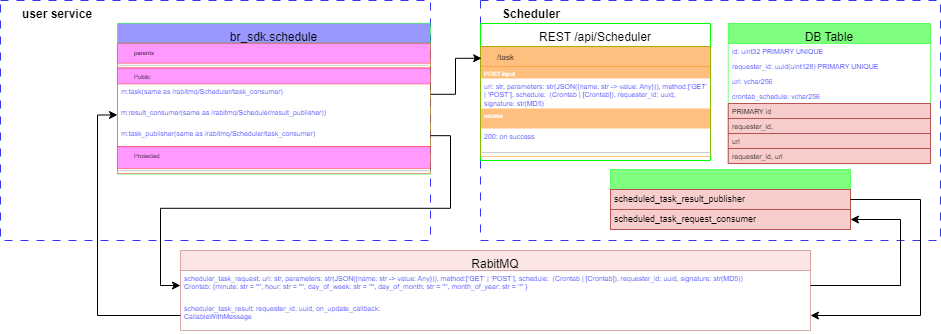

The diagram above was exported from draw.io. Its source (the exported page's mxGraphModel, read from the mxfile embedded in the PNG):
<mxGraphModel dx="1372" dy="820" grid="1" gridSize="10" guides="1" tooltips="1" connect="1" arrows="1" fold="1" page="1" pageScale="1" pageWidth="850" pageHeight="1100" math="0" shadow="0">
  <root>
    <mxCell id="0" />
    <mxCell id="1" parent="0" />
    <mxCell id="NsKPOh6CZbnY5XaWJPo6-1" value="&lt;span style=&quot;text-wrap: nowrap; font-size: 12px;&quot;&gt;&lt;font style=&quot;font-size: 12px;&quot;&gt;Scheduler&lt;/font&gt;&lt;/span&gt;" style="rounded=0;whiteSpace=wrap;html=1;verticalAlign=top;align=left;fillColor=none;dashed=1;dashPattern=8 8;strokeColor=#3333FF;strokeWidth=1;perimeterSpacing=0;fontSize=12;spacingLeft=20;fontStyle=1;container=1;" parent="1" vertex="1">
      <mxGeometry x="560" y="110" width="460" height="240" as="geometry">
        <mxRectangle x="-3850" y="-800" width="210" height="70" as="alternateBounds" />
      </mxGeometry>
    </mxCell>
    <mxCell id="NsKPOh6CZbnY5XaWJPo6-2" value="REST /api/Scheduler" style="swimlane;fontStyle=0;align=center;verticalAlign=top;childLayout=stackLayout;horizontal=1;startSize=23;horizontalStack=0;resizeParent=1;resizeLast=0;collapsible=1;marginBottom=0;rounded=0;shadow=0;strokeWidth=1;strokeColor=#00FF00;fontSize=12;" parent="NsKPOh6CZbnY5XaWJPo6-1" vertex="1">
      <mxGeometry y="23" width="230" height="137" as="geometry">
        <mxRectangle x="-2560" y="-2160" width="240" height="20" as="alternateBounds" />
      </mxGeometry>
    </mxCell>
    <mxCell id="NsKPOh6CZbnY5XaWJPo6-3" value="/task" style="swimlane;fontStyle=0;align=left;verticalAlign=top;childLayout=stackLayout;horizontal=1;startSize=20;horizontalStack=0;resizeParent=1;resizeLast=0;collapsible=1;marginBottom=0;rounded=0;shadow=0;strokeWidth=1;strokeColor=#FF8000;container=0;spacingTop=0;spacingLeft=15;fillColor=#FF8000;opacity=50;fontSize=8;" parent="NsKPOh6CZbnY5XaWJPo6-2" vertex="1">
      <mxGeometry y="23" width="230" height="110" as="geometry">
        <mxRectangle x="-2560" y="-2460" width="230" height="20" as="alternateBounds" />
      </mxGeometry>
    </mxCell>
    <mxCell id="NsKPOh6CZbnY5XaWJPo6-4" value="POST input" style="text;align=left;verticalAlign=top;spacingLeft=4;spacingRight=4;overflow=hidden;rotatable=0;points=[[0,0.5],[1,0.5]];portConstraint=eastwest;rounded=0;shadow=0;html=0;spacing=0;spacingBottom=2;fontColor=#FFFFFF;whiteSpace=wrap;labelBackgroundColor=none;fillColor=#FF8000;opacity=50;fontSize=6;" parent="NsKPOh6CZbnY5XaWJPo6-3" vertex="1">
      <mxGeometry y="20" width="230" height="12" as="geometry" />
    </mxCell>
    <mxCell id="NsKPOh6CZbnY5XaWJPo6-5" value="uri: str, parameters: str(JSON({name: str -&gt; value: Any})), method:[‘GET’ | ‘POST’], schedule:  (Crontab | [Crontab]), requester_id: uuid, signature: str(MD5)" style="text;align=left;verticalAlign=top;spacingLeft=4;spacingRight=4;overflow=hidden;rotatable=0;points=[[0,0.5],[1,0.5]];portConstraint=eastwest;rounded=0;shadow=0;html=0;spacing=0;spacingBottom=2;fontColor=#3333FF;fixedWidth=1;whiteSpace=wrap;fontSize=7;" parent="NsKPOh6CZbnY5XaWJPo6-3" vertex="1">
      <mxGeometry y="32" width="230" height="30" as="geometry" />
    </mxCell>
    <mxCell id="NsKPOh6CZbnY5XaWJPo6-6" value="returns" style="text;align=left;verticalAlign=top;spacingLeft=4;spacingRight=4;overflow=hidden;rotatable=0;points=[[0,0.5],[1,0.5]];portConstraint=eastwest;rounded=0;shadow=0;html=0;spacing=0;spacingBottom=2;fontColor=#FFFFFF;whiteSpace=wrap;labelBackgroundColor=none;fillColor=#FF8000;opacity=50;fontSize=6;" parent="NsKPOh6CZbnY5XaWJPo6-3" vertex="1">
      <mxGeometry y="62" width="230" height="20" as="geometry" />
    </mxCell>
    <mxCell id="NsKPOh6CZbnY5XaWJPo6-7" value="200: on success" style="text;align=left;verticalAlign=top;spacingLeft=4;spacingRight=4;overflow=hidden;rotatable=0;points=[[0,0.5],[1,0.5]];portConstraint=eastwest;rounded=0;shadow=0;html=0;spacing=0;spacingBottom=2;fontColor=#3333FF;fixedWidth=1;whiteSpace=wrap;fontSize=7;" parent="NsKPOh6CZbnY5XaWJPo6-3" vertex="1">
      <mxGeometry y="82" width="230" height="20" as="geometry" />
    </mxCell>
    <mxCell id="NsKPOh6CZbnY5XaWJPo6-8" value="" style="line;html=1;strokeWidth=1;align=left;verticalAlign=middle;spacingTop=-1;spacingLeft=3;spacingRight=3;rotatable=0;labelPosition=right;points=[];portConstraint=eastwest;fontColor=#CCCCCC;strokeColor=#CCCCCC;" parent="NsKPOh6CZbnY5XaWJPo6-3" vertex="1">
      <mxGeometry y="102" width="230" height="8" as="geometry" />
    </mxCell>
    <mxCell id="NsKPOh6CZbnY5XaWJPo6-9" value="DB Table" style="swimlane;fontStyle=0;align=center;verticalAlign=top;childLayout=stackLayout;horizontal=1;startSize=20;horizontalStack=0;resizeParent=1;resizeLast=0;collapsible=1;marginBottom=0;rounded=0;shadow=0;strokeWidth=1;strokeColor=#00FF00;fontSize=12;fillColor=#00FF00;opacity=50;" parent="NsKPOh6CZbnY5XaWJPo6-1" vertex="1">
      <mxGeometry x="247.77" y="23" width="202.23" height="140" as="geometry">
        <mxRectangle x="-2560" y="-2320" width="240" height="26" as="alternateBounds" />
      </mxGeometry>
    </mxCell>
    <mxCell id="NsKPOh6CZbnY5XaWJPo6-10" value="id: uint32 PRIMARY UNIQUE" style="text;align=left;verticalAlign=top;spacingLeft=4;spacingRight=4;overflow=hidden;rotatable=0;points=[[0,0.5],[1,0.5]];portConstraint=eastwest;rounded=0;shadow=0;html=0;spacing=0;spacingBottom=2;fontColor=#3333FF;fixedWidth=1;whiteSpace=wrap;fontSize=7;" parent="NsKPOh6CZbnY5XaWJPo6-9" vertex="1">
      <mxGeometry y="20" width="202.23" height="15" as="geometry" />
    </mxCell>
    <mxCell id="NsKPOh6CZbnY5XaWJPo6-11" value="requester_id: uuid(uint128) PRIMARY UNIQUE" style="text;align=left;verticalAlign=top;spacingLeft=4;spacingRight=4;overflow=hidden;rotatable=0;points=[[0,0.5],[1,0.5]];portConstraint=eastwest;rounded=0;shadow=0;html=0;spacing=0;spacingBottom=2;fontColor=#3333FF;fixedWidth=1;whiteSpace=wrap;fontSize=7;" parent="NsKPOh6CZbnY5XaWJPo6-9" vertex="1">
      <mxGeometry y="35" width="202.23" height="15" as="geometry" />
    </mxCell>
    <mxCell id="NsKPOh6CZbnY5XaWJPo6-12" value="url: vchar256" style="text;align=left;verticalAlign=top;spacingLeft=4;spacingRight=4;overflow=hidden;rotatable=0;points=[[0,0.5],[1,0.5]];portConstraint=eastwest;rounded=0;shadow=0;html=0;spacing=0;spacingBottom=2;fontColor=#3333FF;fixedWidth=1;whiteSpace=wrap;fontSize=7;" parent="NsKPOh6CZbnY5XaWJPo6-9" vertex="1">
      <mxGeometry y="50" width="202.23" height="15" as="geometry" />
    </mxCell>
    <mxCell id="NsKPOh6CZbnY5XaWJPo6-13" value="crontab_schedule: vchar256" style="text;align=left;verticalAlign=top;spacingLeft=4;spacingRight=4;overflow=hidden;rotatable=0;points=[[0,0.5],[1,0.5]];portConstraint=eastwest;rounded=0;shadow=0;html=0;spacing=0;spacingBottom=2;fontColor=#3333FF;fixedWidth=1;whiteSpace=wrap;fontSize=7;" parent="NsKPOh6CZbnY5XaWJPo6-9" vertex="1">
      <mxGeometry y="65" width="202.23" height="15" as="geometry" />
    </mxCell>
    <mxCell id="NsKPOh6CZbnY5XaWJPo6-14" value="PRIMARY id" style="text;align=left;verticalAlign=top;spacingLeft=4;spacingRight=4;overflow=hidden;rotatable=0;points=[[0,0.5],[1,0.5]];portConstraint=eastwest;rounded=0;shadow=0;html=0;spacing=0;spacingBottom=2;fixedWidth=1;whiteSpace=wrap;fillColor=#f8cecc;strokeColor=#b85450;fontSize=7;" parent="NsKPOh6CZbnY5XaWJPo6-9" vertex="1">
      <mxGeometry y="80" width="202.23" height="15" as="geometry" />
    </mxCell>
    <mxCell id="NsKPOh6CZbnY5XaWJPo6-15" value="requester_id, " style="text;align=left;verticalAlign=top;spacingLeft=4;spacingRight=4;overflow=hidden;rotatable=0;points=[[0,0.5],[1,0.5]];portConstraint=eastwest;rounded=0;shadow=0;html=0;spacing=0;spacingBottom=2;fixedWidth=1;whiteSpace=wrap;fillColor=#f8cecc;strokeColor=#b85450;fontSize=7;" parent="NsKPOh6CZbnY5XaWJPo6-9" vertex="1">
      <mxGeometry y="95" width="202.23" height="15" as="geometry" />
    </mxCell>
    <mxCell id="NsKPOh6CZbnY5XaWJPo6-16" value="url" style="text;align=left;verticalAlign=top;spacingLeft=4;spacingRight=4;overflow=hidden;rotatable=0;points=[[0,0.5],[1,0.5]];portConstraint=eastwest;rounded=0;shadow=0;html=0;spacing=0;spacingBottom=2;fixedWidth=1;whiteSpace=wrap;fillColor=#f8cecc;strokeColor=#b85450;fontSize=7;" parent="NsKPOh6CZbnY5XaWJPo6-9" vertex="1">
      <mxGeometry y="110" width="202.23" height="15" as="geometry" />
    </mxCell>
    <mxCell id="NsKPOh6CZbnY5XaWJPo6-17" value="requester_id, url" style="text;align=left;verticalAlign=top;spacingLeft=4;spacingRight=4;overflow=hidden;rotatable=0;points=[[0,0.5],[1,0.5]];portConstraint=eastwest;rounded=0;shadow=0;html=0;spacing=0;spacingBottom=2;fixedWidth=1;whiteSpace=wrap;fillColor=#f8cecc;strokeColor=#b85450;fontSize=7;" parent="NsKPOh6CZbnY5XaWJPo6-9" vertex="1">
      <mxGeometry y="125" width="202.23" height="15" as="geometry" />
    </mxCell>
    <mxCell id="NsKPOh6CZbnY5XaWJPo6-18" value="" style="swimlane;fontStyle=0;align=center;verticalAlign=top;childLayout=stackLayout;horizontal=1;startSize=20;horizontalStack=0;resizeParent=1;resizeLast=0;collapsible=1;marginBottom=0;rounded=0;shadow=0;strokeWidth=1;strokeColor=#00FF00;fontSize=12;fillColor=#00FF00;opacity=50;" parent="NsKPOh6CZbnY5XaWJPo6-1" vertex="1">
      <mxGeometry x="130" y="169" width="240" height="60" as="geometry">
        <mxRectangle x="-2560" y="-2320" width="240" height="26" as="alternateBounds" />
      </mxGeometry>
    </mxCell>
    <mxCell id="NsKPOh6CZbnY5XaWJPo6-19" value="scheduled_task_result_publisher" style="text;align=left;verticalAlign=top;spacingLeft=4;spacingRight=4;overflow=hidden;rotatable=0;points=[[0,0.5],[1,0.5]];portConstraint=eastwest;rounded=0;shadow=0;html=0;spacing=0;spacingBottom=2;fixedWidth=1;whiteSpace=wrap;fillColor=#f8cecc;strokeColor=#b85450;fontSize=9;" parent="NsKPOh6CZbnY5XaWJPo6-18" vertex="1">
      <mxGeometry y="20" width="240" height="20" as="geometry" />
    </mxCell>
    <mxCell id="NsKPOh6CZbnY5XaWJPo6-20" value="scheduled_task_request_consumer" style="text;align=left;verticalAlign=top;spacingLeft=4;spacingRight=4;overflow=hidden;rotatable=0;points=[[0,0.5],[1,0.5]];portConstraint=eastwest;rounded=0;shadow=0;html=0;spacing=0;spacingBottom=2;fixedWidth=1;whiteSpace=wrap;fillColor=#f8cecc;strokeColor=#b85450;fontSize=9;" parent="NsKPOh6CZbnY5XaWJPo6-18" vertex="1">
      <mxGeometry y="40" width="240" height="20" as="geometry" />
    </mxCell>
    <mxCell id="NsKPOh6CZbnY5XaWJPo6-21" value="&lt;span style=&quot;text-wrap: nowrap; font-size: 12px;&quot;&gt;&lt;font style=&quot;font-size: 12px;&quot;&gt;user service&lt;/font&gt;&lt;/span&gt;" style="rounded=0;whiteSpace=wrap;html=1;verticalAlign=top;align=left;fillColor=none;dashed=1;dashPattern=8 8;strokeColor=#3333FF;strokeWidth=1;perimeterSpacing=0;fontSize=12;spacingLeft=20;fontStyle=1;container=1;" parent="1" vertex="1">
      <mxGeometry x="80" y="110" width="430" height="240" as="geometry">
        <mxRectangle x="80" y="110" width="210" height="70" as="alternateBounds" />
      </mxGeometry>
    </mxCell>
    <mxCell id="NsKPOh6CZbnY5XaWJPo6-22" value="br_sdk.schedule" style="swimlane;fontStyle=0;align=center;verticalAlign=top;childLayout=stackLayout;horizontal=1;startSize=20;horizontalStack=0;resizeParent=1;resizeLast=0;collapsible=1;marginBottom=0;rounded=0;shadow=0;strokeWidth=1;strokeColor=#00FF00;fontSize=12;fillColor=#3333FF;opacity=50;" parent="NsKPOh6CZbnY5XaWJPo6-21" vertex="1">
      <mxGeometry x="117" y="22.758620689655174" width="313" height="150.90206896551726" as="geometry">
        <mxRectangle x="-2560" y="-1920" width="160" height="20" as="alternateBounds" />
      </mxGeometry>
    </mxCell>
    <mxCell id="NsKPOh6CZbnY5XaWJPo6-23" value="parents" style="swimlane;fontStyle=0;align=left;verticalAlign=top;childLayout=stackLayout;horizontal=1;startSize=20;horizontalStack=0;resizeParent=1;resizeLast=0;collapsible=1;marginBottom=0;rounded=0;shadow=0;strokeWidth=1;strokeColor=#FF3333;container=0;spacingTop=0;spacingLeft=15;fillColor=#FF33FF;opacity=50;fontSize=6;" parent="NsKPOh6CZbnY5XaWJPo6-22" vertex="1">
      <mxGeometry y="20" width="313" height="24.695172413793106" as="geometry">
        <mxRectangle y="80" width="540" height="26" as="alternateBounds" />
      </mxGeometry>
    </mxCell>
    <mxCell id="NsKPOh6CZbnY5XaWJPo6-24" value="" style="line;html=1;strokeWidth=1;align=left;verticalAlign=middle;spacingTop=-1;spacingLeft=3;spacingRight=3;rotatable=0;labelPosition=right;points=[];portConstraint=eastwest;fontColor=#CCCCCC;strokeColor=#CCCCCC;" parent="NsKPOh6CZbnY5XaWJPo6-23" vertex="1">
      <mxGeometry y="20" width="313" height="4.0055172413793105" as="geometry" />
    </mxCell>
    <mxCell id="NsKPOh6CZbnY5XaWJPo6-25" value="Public" style="swimlane;fontStyle=0;align=left;verticalAlign=top;childLayout=stackLayout;horizontal=1;startSize=16;horizontalStack=0;resizeParent=1;resizeLast=0;collapsible=1;marginBottom=0;rounded=0;shadow=0;strokeWidth=1;strokeColor=#FF3333;container=0;spacingTop=0;spacingLeft=15;fillColor=#FF33FF;opacity=50;fontSize=6;" parent="NsKPOh6CZbnY5XaWJPo6-22" vertex="1">
      <mxGeometry y="44.6951724137931" width="313" height="78.62068965517241" as="geometry">
        <mxRectangle x="-580" y="-310" width="540" height="26" as="alternateBounds" />
      </mxGeometry>
    </mxCell>
    <mxCell id="NsKPOh6CZbnY5XaWJPo6-26" value="m:task(same as /rabitmq/Scheduler/task_consumer)" style="text;align=left;verticalAlign=top;spacingLeft=4;spacingRight=4;overflow=hidden;rotatable=0;points=[[0,0.5],[1,0.5]];portConstraint=eastwest;rounded=0;shadow=0;html=0;spacing=0;spacingBottom=2;fontColor=#3333FF;fixedWidth=1;whiteSpace=wrap;fontSize=7;" parent="NsKPOh6CZbnY5XaWJPo6-25" vertex="1">
      <mxGeometry y="16" width="313" height="20.689655172413794" as="geometry" />
    </mxCell>
    <mxCell id="NsKPOh6CZbnY5XaWJPo6-27" value="m:result_consumer(same as /rabitmq/Scheduler/result_publisher))" style="text;align=left;verticalAlign=top;spacingLeft=4;spacingRight=4;overflow=hidden;rotatable=0;points=[[0,0.5],[1,0.5]];portConstraint=eastwest;rounded=0;shadow=0;html=0;spacing=0;spacingBottom=2;fontColor=#3333FF;fixedWidth=1;whiteSpace=wrap;fontSize=7;" parent="NsKPOh6CZbnY5XaWJPo6-25" vertex="1">
      <mxGeometry y="36.689655172413794" width="313" height="20.689655172413794" as="geometry" />
    </mxCell>
    <mxCell id="NsKPOh6CZbnY5XaWJPo6-28" value="m:task_publisher(same as /rabitmq/Scheduler/task_consumer)" style="text;align=left;verticalAlign=top;spacingLeft=4;spacingRight=4;overflow=hidden;rotatable=0;points=[[0,0.5],[1,0.5]];portConstraint=eastwest;rounded=0;shadow=0;html=0;spacing=0;spacingBottom=2;fontColor=#3333FF;fixedWidth=1;whiteSpace=wrap;fontSize=7;" parent="NsKPOh6CZbnY5XaWJPo6-25" vertex="1">
      <mxGeometry y="57.37931034482759" width="313" height="20.689655172413794" as="geometry" />
    </mxCell>
    <mxCell id="NsKPOh6CZbnY5XaWJPo6-29" value="Protected" style="swimlane;fontStyle=0;align=left;verticalAlign=top;childLayout=stackLayout;horizontal=1;startSize=22;horizontalStack=0;resizeParent=1;resizeLast=0;collapsible=1;marginBottom=0;rounded=0;shadow=0;strokeWidth=1;strokeColor=#FF3333;container=0;spacingTop=0;spacingLeft=15;fillColor=#FF33FF;opacity=50;fontSize=6;" parent="NsKPOh6CZbnY5XaWJPo6-22" vertex="1">
      <mxGeometry y="123.31586206896552" width="313" height="26.896551724137932" as="geometry">
        <mxRectangle x="-580" y="-310" width="540" height="26" as="alternateBounds" />
      </mxGeometry>
    </mxCell>
    <mxCell id="NsKPOh6CZbnY5XaWJPo6-30" value="" style="line;html=1;strokeWidth=1;align=left;verticalAlign=middle;spacingTop=-1;spacingLeft=3;spacingRight=3;rotatable=0;labelPosition=right;points=[];portConstraint=eastwest;fontColor=#CCCCCC;strokeColor=#CCCCCC;" parent="NsKPOh6CZbnY5XaWJPo6-29" vertex="1">
      <mxGeometry y="22" width="313" height="4.0055172413793105" as="geometry" />
    </mxCell>
    <mxCell id="NsKPOh6CZbnY5XaWJPo6-31" style="edgeStyle=orthogonalEdgeStyle;rounded=0;orthogonalLoop=1;jettySize=auto;html=1;exitX=1;exitY=0.5;exitDx=0;exitDy=0;entryX=0.005;entryY=0.107;entryDx=0;entryDy=0;entryPerimeter=0;" parent="1" source="NsKPOh6CZbnY5XaWJPo6-26" target="NsKPOh6CZbnY5XaWJPo6-3" edge="1">
      <mxGeometry relative="1" as="geometry" />
    </mxCell>
    <mxCell id="NsKPOh6CZbnY5XaWJPo6-32" value="RabitMQ" style="swimlane;fontStyle=0;align=center;verticalAlign=top;childLayout=stackLayout;horizontal=1;startSize=20;horizontalStack=0;resizeParent=1;resizeLast=0;collapsible=1;marginBottom=0;rounded=0;shadow=0;strokeWidth=1;strokeColor=#b85450;fontSize=12;fillColor=#f8cecc;opacity=50;" parent="1" vertex="1">
      <mxGeometry x="260" y="360" width="630" height="80" as="geometry">
        <mxRectangle x="-2560" y="-1920" width="160" height="20" as="alternateBounds" />
      </mxGeometry>
    </mxCell>
    <mxCell id="NsKPOh6CZbnY5XaWJPo6-33" value="scheduler_task_request: uri: str, parameters: str(JSON({name: str -&gt; value: Any})), method:[‘GET’ | ‘POST’], schedule:  (Crontab | [Crontab]), requester_id: uuid, signature: str(MD5))&#10;Crontab: {minute: str = '*', hour: str = '*', day_of_week: str = '*', day_of_month: str = '*', month_of_year: str = '*' }" style="text;align=left;verticalAlign=top;spacingLeft=4;spacingRight=4;overflow=hidden;rotatable=0;points=[[0,0.5],[1,0.5]];portConstraint=eastwest;rounded=0;shadow=0;html=0;spacing=0;spacingBottom=2;fontColor=#3333FF;fixedWidth=1;whiteSpace=wrap;fontSize=7;" parent="NsKPOh6CZbnY5XaWJPo6-32" vertex="1">
      <mxGeometry y="20" width="630" height="30" as="geometry" />
    </mxCell>
    <mxCell id="NsKPOh6CZbnY5XaWJPo6-34" value="scheduler_task_result: requester_id: uuid, on_update_callback:&#10;CallableWithMessage" style="text;align=left;verticalAlign=top;spacingLeft=4;spacingRight=4;overflow=hidden;rotatable=0;points=[[0,0.5],[1,0.5]];portConstraint=eastwest;rounded=0;shadow=0;html=0;spacing=0;spacingBottom=2;fontColor=#3333FF;fixedWidth=1;whiteSpace=wrap;fontSize=7;" parent="NsKPOh6CZbnY5XaWJPo6-32" vertex="1">
      <mxGeometry y="50" width="630" height="30" as="geometry" />
    </mxCell>
    <mxCell id="NsKPOh6CZbnY5XaWJPo6-35" style="edgeStyle=orthogonalEdgeStyle;rounded=0;orthogonalLoop=1;jettySize=auto;html=1;exitX=1;exitY=0.5;exitDx=0;exitDy=0;entryX=1;entryY=0.5;entryDx=0;entryDy=0;" parent="1" source="NsKPOh6CZbnY5XaWJPo6-33" target="NsKPOh6CZbnY5XaWJPo6-20" edge="1">
      <mxGeometry relative="1" as="geometry">
        <Array as="points">
          <mxPoint x="980" y="395" />
          <mxPoint x="980" y="329" />
        </Array>
      </mxGeometry>
    </mxCell>
    <mxCell id="NsKPOh6CZbnY5XaWJPo6-36" style="edgeStyle=orthogonalEdgeStyle;rounded=0;orthogonalLoop=1;jettySize=auto;html=1;exitX=1;exitY=0.5;exitDx=0;exitDy=0;entryX=0;entryY=0.5;entryDx=0;entryDy=0;" parent="1" source="NsKPOh6CZbnY5XaWJPo6-28" target="NsKPOh6CZbnY5XaWJPo6-33" edge="1">
      <mxGeometry relative="1" as="geometry" />
    </mxCell>
    <mxCell id="NsKPOh6CZbnY5XaWJPo6-37" style="edgeStyle=orthogonalEdgeStyle;rounded=0;orthogonalLoop=1;jettySize=auto;html=1;exitX=0;exitY=0.5;exitDx=0;exitDy=0;entryX=0;entryY=0.5;entryDx=0;entryDy=0;" parent="1" source="NsKPOh6CZbnY5XaWJPo6-34" target="NsKPOh6CZbnY5XaWJPo6-27" edge="1">
      <mxGeometry relative="1" as="geometry" />
    </mxCell>
    <mxCell id="NsKPOh6CZbnY5XaWJPo6-38" style="edgeStyle=orthogonalEdgeStyle;rounded=0;orthogonalLoop=1;jettySize=auto;html=1;exitX=1;exitY=0.5;exitDx=0;exitDy=0;entryX=1;entryY=0.5;entryDx=0;entryDy=0;" parent="1" source="NsKPOh6CZbnY5XaWJPo6-19" target="NsKPOh6CZbnY5XaWJPo6-34" edge="1">
      <mxGeometry relative="1" as="geometry">
        <Array as="points">
          <mxPoint x="1000" y="309" />
          <mxPoint x="1000" y="425" />
        </Array>
      </mxGeometry>
    </mxCell>
  </root>
</mxGraphModel>